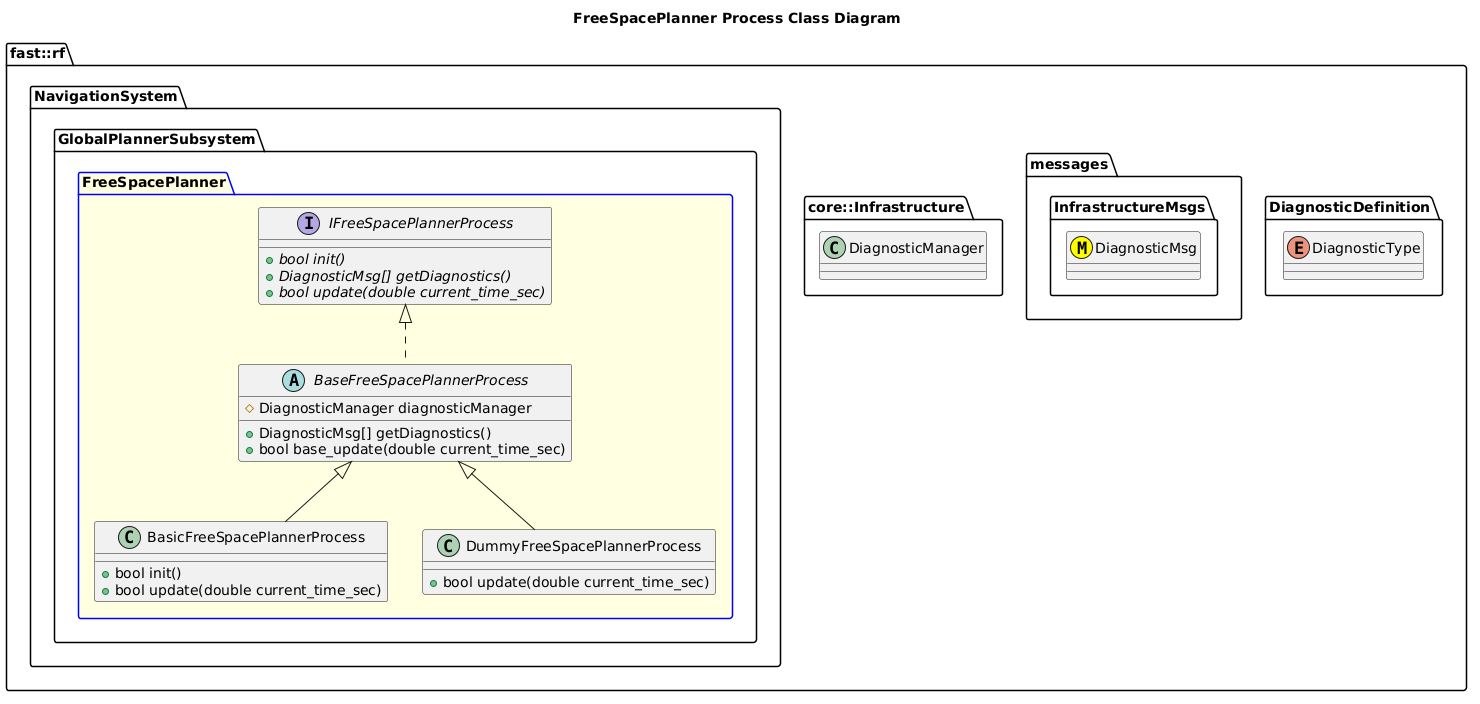

The diagram above was rendered by PlantUML. Its source (embedded in the PNG):
@startuml
title FreeSpacePlanner Process Class Diagram

namespace fast::rf {
  namespace DiagnosticDefinition {
    enum DiagnosticType
  }
  namespace messages {
    namespace InfrastructureMsgs {
      class DiagnosticMsg <<(M,#FFFF00)>>
    }
  }
  namespace core::Infrastructure {
    class DiagnosticManager
  }
  namespace NavigationSystem {
    namespace GlobalPlannerSubsystem {
      package FreeSpacePlanner #LightYellow;line:blue {
      
        interface IFreeSpacePlannerProcess  {
          +{abstract} bool init()
          +{abstract} DiagnosticMsg[] getDiagnostics()
          +{abstract} bool update(double current_time_sec)
        }
        abstract BaseFreeSpacePlannerProcess {
          +DiagnosticMsg[] getDiagnostics()
          +bool base_update(double current_time_sec)
          #DiagnosticManager diagnosticManager

        }
        BaseFreeSpacePlannerProcess .up.|> IFreeSpacePlannerProcess
        class BasicFreeSpacePlannerProcess {
          +bool init()
          +bool update(double current_time_sec)
        }
        BasicFreeSpacePlannerProcess -up-|> BaseFreeSpacePlannerProcess
        class DummyFreeSpacePlannerProcess {
          +bool update(double current_time_sec)
        }
        DummyFreeSpacePlannerProcess -up-|> BaseFreeSpacePlannerProcess
      }
    }
  }
}
@enduml